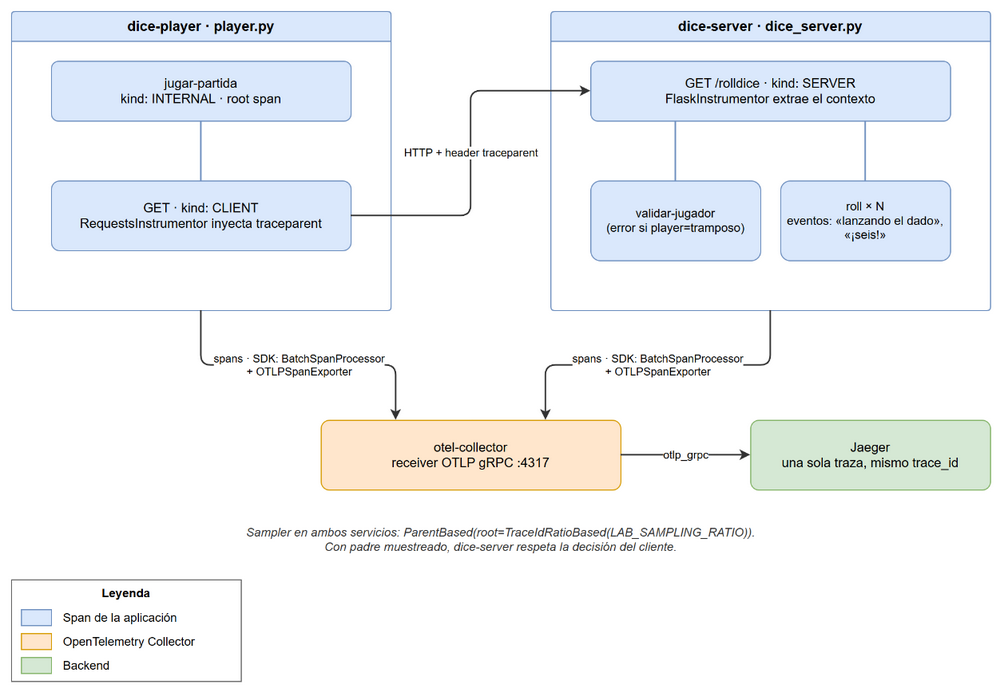

The diagram above was exported from draw.io. Its source (the exported page's mxGraphModel, read from the mxfile embedded in the PNG):
<mxGraphModel dx="1400" dy="900" grid="1" gridSize="10" guides="1" tooltips="1" connect="1" arrows="1" fold="1" page="0" pageScale="1" math="0" shadow="0">
  <root>
    <mxCell id="0" />
    <mxCell id="1" parent="0" />
    <mxCell id="pl" value="dice-player · player.py" style="swimlane;startSize=30;html=1;whiteSpace=wrap;fillColor=#dae8fc;strokeColor=#6c8ebf;swimlaneFillColor=#ffffff;rounded=1;arcSize=4;fontStyle=1;fontSize=14;container=1;pointerEvents=0;collapsible=0;" vertex="1" parent="1">
      <mxGeometry x="20" y="20" width="380" height="300" as="geometry" />
    </mxCell>
    <mxCell id="p1" value="jugar-partida&#10;kind: INTERNAL · root span" style="rounded=1;whiteSpace=wrap;html=1;fillColor=#dae8fc;strokeColor=#6c8ebf;fontSize=13;arcSize=12;" vertex="1" parent="pl">
      <mxGeometry x="40" y="50" width="300" height="60" as="geometry" />
    </mxCell>
    <mxCell id="p2" value="GET · kind: CLIENT&#10;RequestsInstrumentor inyecta traceparent" style="rounded=1;whiteSpace=wrap;html=1;fillColor=#dae8fc;strokeColor=#6c8ebf;fontSize=13;arcSize=12;" vertex="1" parent="pl">
      <mxGeometry x="40" y="170" width="300" height="70" as="geometry" />
    </mxCell>
    <mxCell id="c2" value="" style="edgeStyle=orthogonalEdgeStyle;rounded=1;orthogonalLoop=1;jettySize=auto;html=1;strokeColor=#6c8ebf;strokeWidth=1.5;fontSize=11;labelBackgroundColor=#ffffff;endArrow=none;exitX=0.5;exitY=1;exitDx=0;exitDy=0;entryX=0.5;entryY=0;entryDx=0;entryDy=0;" edge="1" parent="pl" source="p1" target="p2">
      <mxGeometry relative="1" as="geometry" />
    </mxCell>
    <mxCell id="sv" value="dice-server · dice_server.py" style="swimlane;startSize=30;html=1;whiteSpace=wrap;fillColor=#dae8fc;strokeColor=#6c8ebf;swimlaneFillColor=#ffffff;rounded=1;arcSize=4;fontStyle=1;fontSize=14;container=1;pointerEvents=0;collapsible=0;" vertex="1" parent="1">
      <mxGeometry x="560" y="20" width="440" height="300" as="geometry" />
    </mxCell>
    <mxCell id="s1" value="GET /rolldice · kind: SERVER&#10;FlaskInstrumentor extrae el contexto" style="rounded=1;whiteSpace=wrap;html=1;fillColor=#dae8fc;strokeColor=#6c8ebf;fontSize=13;arcSize=12;" vertex="1" parent="sv">
      <mxGeometry x="40" y="50" width="360" height="60" as="geometry" />
    </mxCell>
    <mxCell id="s2" value="validar-jugador&#10;(error si player=tramposo)" style="rounded=1;whiteSpace=wrap;html=1;fillColor=#dae8fc;strokeColor=#6c8ebf;fontSize=12;arcSize=12;" vertex="1" parent="sv">
      <mxGeometry x="40" y="170" width="170" height="80" as="geometry" />
    </mxCell>
    <mxCell id="s3" value="roll × N&#10;eventos: «lanzando el dado», «¡seis!»" style="rounded=1;whiteSpace=wrap;html=1;fillColor=#dae8fc;strokeColor=#6c8ebf;fontSize=12;arcSize=12;" vertex="1" parent="sv">
      <mxGeometry x="230" y="170" width="170" height="80" as="geometry" />
    </mxCell>
    <mxCell id="c3" value="" style="edgeStyle=orthogonalEdgeStyle;rounded=1;orthogonalLoop=1;jettySize=auto;html=1;strokeColor=#6c8ebf;strokeWidth=1.5;fontSize=11;labelBackgroundColor=#ffffff;endArrow=none;exitX=0.2361;exitY=1;exitDx=0;exitDy=0;entryX=0.5;entryY=0;entryDx=0;entryDy=0;" edge="1" parent="sv" source="s1" target="s2">
      <mxGeometry relative="1" as="geometry" />
    </mxCell>
    <mxCell id="c4" value="" style="edgeStyle=orthogonalEdgeStyle;rounded=1;orthogonalLoop=1;jettySize=auto;html=1;strokeColor=#6c8ebf;strokeWidth=1.5;fontSize=11;labelBackgroundColor=#ffffff;endArrow=none;exitX=0.7639;exitY=1;exitDx=0;exitDy=0;entryX=0.5;entryY=0;entryDx=0;entryDy=0;" edge="1" parent="sv" source="s1" target="s3">
      <mxGeometry relative="1" as="geometry" />
    </mxCell>
    <mxCell id="c5" value="HTTP + header traceparent" style="edgeStyle=orthogonalEdgeStyle;rounded=1;orthogonalLoop=1;jettySize=auto;html=1;strokeColor=#333333;strokeWidth=1.5;fontSize=11;labelBackgroundColor=#ffffff;exitX=1;exitY=0.5;exitDx=0;exitDy=0;entryX=0;entryY=0.5;entryDx=0;entryDy=0;" edge="1" parent="1" source="p2" target="s1">
      <mxGeometry relative="1" as="geometry">
        <Array as="points">
          <mxPoint x="480" y="225" />
          <mxPoint x="480" y="100" />
        </Array>
      </mxGeometry>
    </mxCell>
    <mxCell id="co" value="otel-collector&#10;receiver OTLP gRPC :4317" style="rounded=1;whiteSpace=wrap;html=1;fillColor=#ffe6cc;strokeColor=#d79b00;fontSize=13;arcSize=12;" vertex="1" parent="1">
      <mxGeometry x="330" y="430" width="300" height="70" as="geometry" />
    </mxCell>
    <mxCell id="jg2" value="Jaeger&#10;una sola traza, mismo trace_id" style="rounded=1;whiteSpace=wrap;html=1;fillColor=#d5e8d4;strokeColor=#82b366;fontSize=13;arcSize=12;" vertex="1" parent="1">
      <mxGeometry x="760" y="430" width="240" height="70" as="geometry" />
    </mxCell>
    <mxCell id="c6" value="spans · SDK: BatchSpanProcessor&#10;+ OTLPSpanExporter" style="edgeStyle=orthogonalEdgeStyle;rounded=1;orthogonalLoop=1;jettySize=auto;html=1;strokeColor=#333333;strokeWidth=1.5;fontSize=11;labelBackgroundColor=#ffffff;exitX=0.5;exitY=1;exitDx=0;exitDy=0;entryX=0.25;entryY=0;entryDx=0;entryDy=0;" edge="1" parent="1" source="pl" target="co">
      <mxGeometry relative="1" as="geometry" />
    </mxCell>
    <mxCell id="c7" value="spans · SDK: BatchSpanProcessor&#10;+ OTLPSpanExporter" style="edgeStyle=orthogonalEdgeStyle;rounded=1;orthogonalLoop=1;jettySize=auto;html=1;strokeColor=#333333;strokeWidth=1.5;fontSize=11;labelBackgroundColor=#ffffff;exitX=0.5;exitY=1;exitDx=0;exitDy=0;entryX=0.75;entryY=0;entryDx=0;entryDy=0;" edge="1" parent="1" source="sv" target="co">
      <mxGeometry relative="1" as="geometry" />
    </mxCell>
    <mxCell id="c8" value="otlp_grpc" style="edgeStyle=orthogonalEdgeStyle;rounded=1;orthogonalLoop=1;jettySize=auto;html=1;strokeColor=#333333;strokeWidth=1.5;fontSize=11;labelBackgroundColor=#ffffff;exitX=1;exitY=0.5;exitDx=0;exitDy=0;entryX=0;entryY=0.5;entryDx=0;entryDy=0;" edge="1" parent="1" source="co" target="jg2">
      <mxGeometry relative="1" as="geometry" />
    </mxCell>
    <mxCell id="c9" value="Sampler en ambos servicios: ParentBased(root=TraceIdRatioBased(LAB_SAMPLING_RATIO)).&#10;Con padre muestreado, dice-server respeta la decisión del cliente." style="text;html=1;whiteSpace=wrap;align=center;verticalAlign=middle;fontSize=12;fontColor=#333333;fontStyle=2;" vertex="1" parent="1">
      <mxGeometry x="20" y="530" width="980" height="40" as="geometry" />
    </mxCell>
    <mxCell id="c10" value="Leyenda" style="rounded=0;whiteSpace=wrap;html=1;fillColor=none;strokeColor=#666666;verticalAlign=top;fontStyle=1;fontSize=12;container=1;pointerEvents=0;collapsible=0;" vertex="1" parent="1">
      <mxGeometry x="20" y="590" width="230" height="102" as="geometry" />
    </mxCell>
    <mxCell id="c11" value="" style="rounded=0;html=1;fillColor=#dae8fc;strokeColor=#6c8ebf;" vertex="1" parent="c10">
      <mxGeometry x="10" y="30" width="30" height="16" as="geometry" />
    </mxCell>
    <mxCell id="c12" value="Span de la aplicación" style="text;html=1;align=left;verticalAlign=middle;fontSize=12;" vertex="1" parent="c10">
      <mxGeometry x="50" y="28" width="175" height="20" as="geometry" />
    </mxCell>
    <mxCell id="c13" value="" style="rounded=0;html=1;fillColor=#ffe6cc;strokeColor=#d79b00;" vertex="1" parent="c10">
      <mxGeometry x="10" y="54" width="30" height="16" as="geometry" />
    </mxCell>
    <mxCell id="c14" value="OpenTelemetry Collector" style="text;html=1;align=left;verticalAlign=middle;fontSize=12;" vertex="1" parent="c10">
      <mxGeometry x="50" y="52" width="175" height="20" as="geometry" />
    </mxCell>
    <mxCell id="c15" value="" style="rounded=0;html=1;fillColor=#d5e8d4;strokeColor=#82b366;" vertex="1" parent="c10">
      <mxGeometry x="10" y="78" width="30" height="16" as="geometry" />
    </mxCell>
    <mxCell id="c16" value="Backend" style="text;html=1;align=left;verticalAlign=middle;fontSize=12;" vertex="1" parent="c10">
      <mxGeometry x="50" y="76" width="175" height="20" as="geometry" />
    </mxCell>
  </root>
</mxGraphModel>